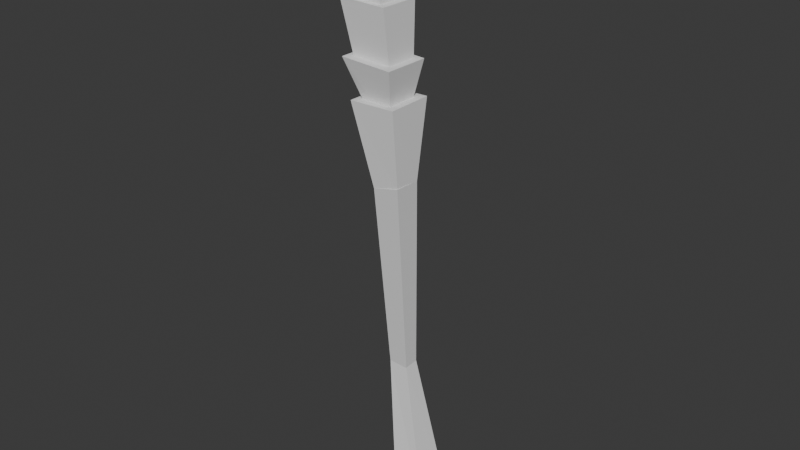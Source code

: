 # Source: Wheat.blend  (saved by Blender 4.1.24; exported with 4.5.12 LTS)
import bpy
from mathutils import Matrix  # noqa: F401  (used for matrix-valued properties, if any)

bpy.ops.wm.read_factory_settings(use_empty=True)
scene = bpy.context.scene
scene.name = 'Scene'

# ---- collections
col_collection = bpy.data.collections.new('Collection'); scene.collection.children.link(col_collection)

# ---- world
world_world = bpy.data.worlds.new('World'); scene.world = world_world
world_world.use_nodes = True; world_world.node_tree.nodes.clear()
_N = world_world.node_tree.nodes; _L = world_world.node_tree.links
n0 = _N.new('ShaderNodeOutputWorld'); n0.name = 'World Output'; n0.location = (300, 300)
n1 = _N.new('ShaderNodeBackground'); n1.name = 'Background'; n1.location = (10, 300)
n1.inputs[0].default_value = (0.05088, 0.05088, 0.05088, 1.0)
_L.new(n1.outputs[0], n0.inputs[0])
n0.is_active_output = True
world_world.color = (0.05088, 0.05088, 0.05088)
world_world.use_sun_shadow = False
world_world.sun_shadow_jitter_overblur = 0.0

# ---- meshes
me_cube_009 = bpy.data.meshes.new('Cube.009')
me_cube_009.from_pydata([(-0.2747, 0.9216, 0.3721), (-0.7521, 2.079, 0.9075), (-0.2747, 0.9216, -0.3769), (-0.7521, 2.079, -0.9123), (0.1322, 0.8503, 0.3721), (0.3155, 2.027, 0.9075), (0.1322, 0.8503, -0.3769), (0.3155, 2.027, -0.9123), (-0.6914, 3.699, 0.4901), (-0.6487, 4.606, 0.4901), (-0.6914, 3.699, -0.5851), (-0.6487, 4.606, -0.5851), (-0.09609, 3.673, 0.4901), (-0.05339, 4.581, 0.4901), (-0.09609, 3.673, -0.5851), (-0.05339, 4.581, -0.5851), (-0.1124, 4.574, -0.49), (-0.129, 4.575, 0.4152), (-0.5906, 4.595, 0.4369), (-0.5739, 4.594, -0.4682), (-0.332, 4.998, -0.0265), (-0.6597, 2.587, 0.432), (-0.7845, 3.861, 0.6336), (-0.6597, 2.587, -0.5658), (-0.7845, 3.861, -0.7674), (-0.06522, 2.535, 0.432), (-0.004461, 3.849, 0.6336), (-0.06522, 2.535, -0.5658), (-0.004461, 3.849, -0.7674), (-0.5388, 1.583, 0.4809), (-0.8673, 3.055, 0.7097), (-0.5388, 1.583, -0.6515), (-0.8673, 3.055, -0.8803), (0.1808, 1.613, 0.4809), (0.1137, 3.03, 0.7097), (0.1808, 1.613, -0.6515), (0.1137, 3.03, -0.8803), (-0.0299, -3.92, 0.1125), (-0.1363, -0.21, 0.7124), (-0.04088, -3.926, -0.4651), (-0.1353, -0.2029, -0.3325), (0.3785, -3.904, 0.1258), (0.4281, -0.07383, 0.7472), (0.3708, -3.906, -0.4718), (0.4148, -0.09983, -0.3436), (0.3913, 1.365, 0.9043), (0.4168, -0.1298, 0.7066), (0.3782, 1.369, -0.932), (0.4168, -0.1298, -0.3303), (-0.5714, 1.344, 0.9043), (-0.1298, -0.2376, 0.7066), (-0.5712, 1.343, -0.932), (-0.1298, -0.2376, -0.3303), (0.3667, -3.855, 0.1121), (1.223, -6.908, 0.9453), (0.3698, -3.891, -0.4754), (1.223, -6.922, -0.5812), (-0.0279, -3.906, 0.1185), (0.5115, -6.915, 0.9961), (-0.04071, -3.915, -0.4688), (0.524, -6.926, -0.5974)], [], [(0, 1, 3, 2), (2, 3, 7, 6), (6, 7, 5, 4), (4, 5, 1, 0), (2, 6, 4, 0), (7, 3, 1, 5), (8, 9, 11, 10), (10, 11, 15, 14), (14, 15, 13, 12), (12, 13, 9, 8), (10, 14, 12, 8), (15, 11, 9, 13), (16, 20, 17), (17, 20, 18), (16, 17, 18, 19), (18, 20, 19), (19, 20, 16), (21, 22, 24, 23), (23, 24, 28, 27), (27, 28, 26, 25), (25, 26, 22, 21), (23, 27, 25, 21), (28, 24, 22, 26), (29, 30, 32, 31), (31, 32, 36, 35), (35, 36, 34, 33), (33, 34, 30, 29), (31, 35, 33, 29), (36, 32, 30, 34), (37, 38, 40, 39), (39, 40, 44, 43), (43, 44, 42, 41), (41, 42, 38, 37), (39, 43, 41, 37), (44, 40, 38, 42), (45, 46, 48, 47), (47, 48, 52, 51), (51, 52, 50, 49), (49, 50, 46, 45), (47, 51, 49, 45), (52, 48, 46, 50), (53, 54, 56, 55), (55, 56, 60, 59), (59, 60, 58, 57), (57, 58, 54, 53), (55, 59, 57, 53), (60, 56, 54, 58)])
_uv = me_cube_009.uv_layers.new(name='UVMap')
_uv.uv.foreach_set('vector', [0.375, 0.0, 0.625, 0.0, 0.625, 0.25, 0.375, 0.25, 0.375, 0.25, 0.625, 0.25, 0.625, 0.5, 0.375, 0.5, 0.375, 0.5, 0.625, 0.5, 0.625, 0.75, 0.375, 0.75, 0.375, 0.75, 0.625, 0.75, 0.625, 1.0, 0.375, 1.0, 0.125, 0.5, 0.375, 0.5, 0.375, 0.75, 0.125, 0.75, 0.625, 0.5, 0.875, 0.5, 0.875, 0.75, 0.625, 0.75, 0.375, 0.0, 0.625, 0.0, 0.625, 0.25, 0.375, 0.25, 0.375, 0.25, 0.625, 0.25, 0.625, 0.5, 0.375, 0.5, 0.375, 0.5, 0.625, 0.5, 0.625, 0.75, 0.375, 0.75, 0.375, 0.75, 0.625, 0.75, 0.625, 1.0, 0.375, 1.0, 0.125, 0.5, 0.375, 0.5, 0.375, 0.75, 0.125, 0.75, 0.625, 0.5, 0.875, 0.5, 0.875, 0.75, 0.625, 0.75, 0.25, 0.49, 0.25, 0.25, 0.49, 0.25, 0.49, 0.25, 0.25, 0.25, 0.25, 0.01, 0.75, 0.49, 0.99, 0.25, 0.75, 0.01, 0.51, 0.25, 0.25, 0.01, 0.25, 0.25, 0.01, 0.25, 0.01, 0.25, 0.25, 0.25, 0.25, 0.49, 0.375, 0.0, 0.625, 0.0, 0.625, 0.25, 0.375, 0.25, 0.375, 0.25, 0.625, 0.25, 0.625, 0.5, 0.375, 0.5, 0.375, 0.5, 0.625, 0.5, 0.625, 0.75, 0.375, 0.75, 0.375, 0.75, 0.625, 0.75, 0.625, 1.0, 0.375, 1.0, 0.125, 0.5, 0.375, 0.5, 0.375, 0.75, 0.125, 0.75, 0.625, 0.5, 0.875, 0.5, 0.875, 0.75, 0.625, 0.75, 0.375, 0.0, 0.625, 0.0, 0.625, 0.25, 0.375, 0.25, 0.375, 0.25, 0.625, 0.25, 0.625, 0.5, 0.375, 0.5, 0.375, 0.5, 0.625, 0.5, 0.625, 0.75, 0.375, 0.75, 0.375, 0.75, 0.625, 0.75, 0.625, 1.0, 0.375, 1.0, 0.125, 0.5, 0.375, 0.5, 0.375, 0.75, 0.125, 0.75, 0.625, 0.5, 0.875, 0.5, 0.875, 0.75, 0.625, 0.75, 0.375, 0.0, 0.625, 0.0, 0.625, 0.25, 0.375, 0.25, 0.375, 0.25, 0.625, 0.25, 0.625, 0.5, 0.375, 0.5, 0.375, 0.5, 0.625, 0.5, 0.625, 0.75, 0.375, 0.75, 0.375, 0.75, 0.625, 0.75, 0.625, 1.0, 0.375, 1.0, 0.125, 0.5, 0.375, 0.5, 0.375, 0.75, 0.125, 0.75, 0.625, 0.5, 0.875, 0.5, 0.875, 0.75, 0.625, 0.75, 0.375, 0.0, 0.625, 0.0, 0.625, 0.25, 0.375, 0.25, 0.375, 0.25, 0.625, 0.25, 0.625, 0.5, 0.375, 0.5, 0.375, 0.5, 0.625, 0.5, 0.625, 0.75, 0.375, 0.75, 0.375, 0.75, 0.625, 0.75, 0.625, 1.0, 0.375, 1.0, 0.125, 0.5, 0.375, 0.5, 0.375, 0.75, 0.125, 0.75, 0.625, 0.5, 0.875, 0.5, 0.875, 0.75, 0.625, 0.75, 0.375, 0.0, 0.625, 0.0, 0.625, 0.25, 0.375, 0.25, 0.375, 0.25, 0.625, 0.25, 0.625, 0.5, 0.375, 0.5, 0.375, 0.5, 0.625, 0.5, 0.625, 0.75, 0.375, 0.75, 0.375, 0.75, 0.625, 0.75, 0.625, 1.0, 0.375, 1.0, 0.125, 0.5, 0.375, 0.5, 0.375, 0.75, 0.125, 0.75, 0.625, 0.5, 0.875, 0.5, 0.875, 0.75, 0.625, 0.75])
me_cube_009.update()

# ---- objects
ob_cube = bpy.data.objects.new('Cube', me_cube_009)

# ---- transforms, parenting, visibility, modifiers, constraints
ob_cube.location = (0.0, 0.0, 0.341)
ob_cube.rotation_euler = (1.571, -0.0, 0.0)
ob_cube.scale = (0.9345, 0.9754, 0.4912)

# ---- collection membership
col_collection.objects.link(ob_cube)

# ---- scene / render settings (as saved in the file)
scene.frame_start = 1; scene.frame_end = 250; scene.frame_set(1)
scene.render.engine = 'BLENDER_EEVEE_NEXT'
scene.cycles.sampling_pattern = 'TABULATED_SOBOL'
scene.eevee.ray_tracing_options.trace_max_roughness = 0.0
bpy.context.view_layer.update()

# ---- added for rendering (the .blend has no active camera and no usable light): camera, sun
cam_auto = bpy.data.cameras.new('AutoCamera')
cam_auto.lens = 50.0
cam_auto.sensor_width = 36.0
cam_auto.clip_end = 1000.0
ob_auto_camera = bpy.data.objects.new('AutoCamera', cam_auto)
scene.collection.objects.link(ob_auto_camera)
ob_auto_camera.location = (11.1132, -13.1523, 8.15821)
ob_auto_camera.rotation_euler = (1.09748, -7.21219e-08, 0.694738)
scene.camera = ob_auto_camera
light_auto_sun = bpy.data.lights.new('AutoSun', 'SUN')
light_auto_sun.energy = 3.0
light_auto_sun.angle = 0.0523599
ob_auto_sun = bpy.data.objects.new('AutoSun', light_auto_sun)
scene.collection.objects.link(ob_auto_sun)
ob_auto_sun.rotation_euler = (0.872665, 0.174533, 0.523599)
bpy.context.view_layer.update()
